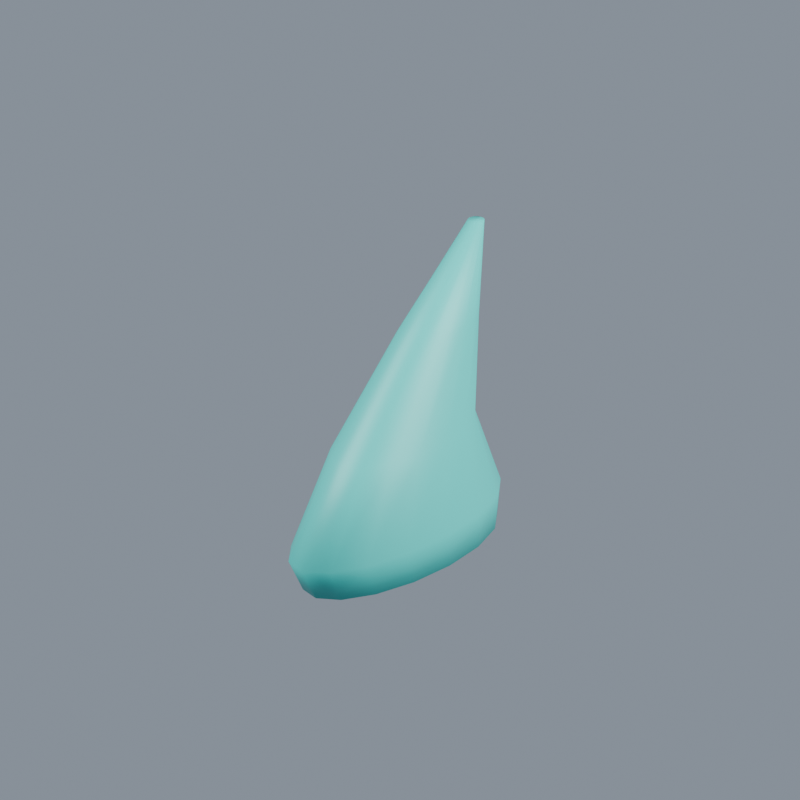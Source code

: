 # Source: TH_OCEAN.blend  (saved by Blender 5.1.29; exported with 4.5.12 LTS)
import bpy
from mathutils import Matrix  # noqa: F401  (used for matrix-valued properties, if any)

bpy.ops.wm.read_factory_settings(use_empty=True)
scene = bpy.context.scene
scene.name = 'TH_OCEAN_EditableSource'

# ---- images (referenced by path relative to the original .blend; pixels are not part of the script)
import os
ASSET_DIR = os.environ.get("B2B_ASSET_DIR", "")  # directory of the original .blend (textures are referenced by path, not embedded)
HERE = os.path.dirname(os.path.abspath(__file__))  # packed textures are extracted next to this script under _unpacked/

def load_image(name, relpath, width, height, colorspace="sRGB"):
    """Load a texture the original file referenced (path relative to the .blend, or extracted next to this script)."""
    p = next((c for c in (os.path.join(HERE, relpath), os.path.join(ASSET_DIR, relpath)) if relpath and os.path.exists(c)), "")
    if p:
        img = bpy.data.images.load(p, check_existing=True)
        img.name = name
    else:  # same state as the original file: an image datablock whose file is absent (Cycles renders it pink)
        img = bpy.data.images.new(name, width, height)
        img.source = "FILE"
        img.filepath = "//" + (relpath or name)
    img.colorspace_settings.name = colorspace
    return img
img_accessoryatlas_png_011 = load_image('AccessoryAtlas.png.011', '_unpacked/AccessoryAtlas.2845ae89.png', 1024, 1024, 'sRGB')

# ---- materials (node trees are filled in below, after node groups)
mat_acc_mat_th_ocean = bpy.data.materials.new('ACC_MAT_TH_OCEAN')

# ---- material node trees
mat_acc_mat_th_ocean.use_nodes = True; mat_acc_mat_th_ocean.node_tree.nodes.clear()
_N = mat_acc_mat_th_ocean.node_tree.nodes; _L = mat_acc_mat_th_ocean.node_tree.links
n0 = _N.new('ShaderNodeBsdfPrincipled'); n0.name = 'Principled BSDF'; n0.location = (-200, 100)
n0.inputs[1].default_value = 0.03
n0.inputs[2].default_value = 0.47
n1 = _N.new('ShaderNodeOutputMaterial'); n1.name = 'Material Output'; n1.location = (200, 100)
n2 = _N.new('ShaderNodeTexImage'); n2.name = 'Image Texture'; n2.location = (0, 0)
n2.image = img_accessoryatlas_png_011
_L.new(n0.outputs[0], n1.inputs[0])
_L.new(n2.outputs[0], n0.inputs[0])
n1.is_active_output = True

# ---- world
world_accessoryreviewworld = bpy.data.worlds.new('AccessoryReviewWorld'); scene.world = world_accessoryreviewworld
world_accessoryreviewworld.use_nodes = True; world_accessoryreviewworld.node_tree.nodes.clear()
_N = world_accessoryreviewworld.node_tree.nodes; _L = world_accessoryreviewworld.node_tree.links
n0 = _N.new('ShaderNodeBackground'); n0.name = 'Background'; n0.location = (-200, 100)
n0.inputs[0].default_value = (0.25, 0.29, 0.35, 1.0)
n1 = _N.new('ShaderNodeOutputWorld'); n1.name = 'World Output'; n1.location = (200, 100)
_L.new(n0.outputs[0], n1.inputs[0])
n1.is_active_output = True

# ---- cameras
cam_accessoryreviewcamera = bpy.data.cameras.new('AccessoryReviewCamera')
cam_accessoryreviewcamera.type = 'ORTHO'
cam_accessoryreviewcamera.ortho_scale = 1.7

# ---- lights
light_key = bpy.data.lights.new('Key', 'AREA')
light_key.energy = 450.0
light_key.shape = 'DISK'
light_key.size = 4.0
light_fill = bpy.data.lights.new('Fill', 'AREA')
light_fill.energy = 280.0
light_fill.shape = 'DISK'
light_fill.size = 3.0

# ---- meshes
me_sweptdorsalfoil = bpy.data.meshes.new('SweptDorsalFoil')
me_sweptdorsalfoil.from_pydata([(0.13, 0.0, 0.0), (0.1201, 0.1186, 0.0), (0.09192, 0.2192, 0.0), (0.04975, 0.2864, 0.0), (7.96e-18, 0.31, 0.0), (-0.04975, 0.2864, 0.0), (-0.09192, 0.2192, 0.0), (-0.1201, 0.1186, 0.0), (-0.13, 3.796e-17, 0.0), (-0.1201, -0.1186, 0.0), (-0.09192, -0.2192, 0.0), (-0.04975, -0.2864, 0.0), (-2.388e-17, -0.31, 0.0), (0.04975, -0.2864, 0.0), (0.09192, -0.2192, 0.0), (0.1201, -0.1186, 0.0), (0.14, -0.02, 0.08), (0.1293, 0.1101, 0.08), (0.09899, 0.2204, 0.08), (0.05358, 0.2941, 0.08), (8.573e-18, 0.32, 0.08), (-0.05358, 0.2941, 0.08), (-0.09899, 0.2204, 0.08), (-0.1293, 0.1101, 0.08), (-0.14, -0.02, 0.08), (-0.1293, -0.1501, 0.08), (-0.09899, -0.2604, 0.08), (-0.05358, -0.3341, 0.08), (-2.572e-17, -0.36, 0.08), (0.05358, -0.3341, 0.08), (0.09899, -0.2604, 0.08), (0.1293, -0.1501, 0.08), (0.11, 0.01, 0.27), (0.1016, 0.09419, 0.27), (0.07778, 0.1656, 0.27), (0.0421, 0.2133, 0.27), (6.736e-18, 0.23, 0.27), (-0.0421, 0.2133, 0.27), (-0.07778, 0.1656, 0.27), (-0.1016, 0.09419, 0.27), (-0.11, 0.01, 0.27), (-0.1016, -0.07419, 0.27), (-0.07778, -0.1456, 0.27), (-0.0421, -0.1933, 0.27), (-2.021e-17, -0.21, 0.27), (0.0421, -0.1933, 0.27), (0.07778, -0.1456, 0.27), (0.1016, -0.07419, 0.27), (0.065, 0.14, 0.48), (0.06005, 0.1859, 0.48), (0.04596, 0.2249, 0.48), (0.02487, 0.2509, 0.48), (3.98e-18, 0.26, 0.48), (-0.02487, 0.2509, 0.48), (-0.04596, 0.2249, 0.48), (-0.06005, 0.1859, 0.48), (-0.065, 0.14, 0.48), (-0.06005, 0.09408, 0.48), (-0.04596, 0.05515, 0.48), (-0.02487, 0.02913, 0.48), (-1.194e-17, 0.02, 0.48), (0.02487, 0.02913, 0.48), (0.04596, 0.05515, 0.48), (0.06005, 0.09408, 0.48), (0.018, 0.28, 0.67), (0.01663, 0.2869, 0.67), (0.01273, 0.2927, 0.67), (0.006888, 0.2966, 0.67), (1.102e-18, 0.298, 0.67), (-0.006888, 0.2966, 0.67), (-0.01273, 0.2927, 0.67), (-0.01663, 0.2869, 0.67), (-0.018, 0.28, 0.67), (-0.01663, 0.2731, 0.67), (-0.01273, 0.2673, 0.67), (-0.006888, 0.2634, 0.67), (-3.307e-18, 0.262, 0.67), (0.006888, 0.2634, 0.67), (0.01273, 0.2673, 0.67), (0.01663, 0.2731, 0.67)], [], [(0, 1, 17, 16), (1, 2, 18, 17), (2, 3, 19, 18), (3, 4, 20, 19), (4, 5, 21, 20), (5, 6, 22, 21), (6, 7, 23, 22), (7, 8, 24, 23), (8, 9, 25, 24), (9, 10, 26, 25), (10, 11, 27, 26), (11, 12, 28, 27), (12, 13, 29, 28), (13, 14, 30, 29), (14, 15, 31, 30), (15, 0, 16, 31), (16, 17, 33, 32), (17, 18, 34, 33), (18, 19, 35, 34), (19, 20, 36, 35), (20, 21, 37, 36), (21, 22, 38, 37), (22, 23, 39, 38), (23, 24, 40, 39), (24, 25, 41, 40), (25, 26, 42, 41), (26, 27, 43, 42), (27, 28, 44, 43), (28, 29, 45, 44), (29, 30, 46, 45), (30, 31, 47, 46), (31, 16, 32, 47), (32, 33, 49, 48), (33, 34, 50, 49), (34, 35, 51, 50), (35, 36, 52, 51), (36, 37, 53, 52), (37, 38, 54, 53), (38, 39, 55, 54), (39, 40, 56, 55), (40, 41, 57, 56), (41, 42, 58, 57), (42, 43, 59, 58), (43, 44, 60, 59), (44, 45, 61, 60), (45, 46, 62, 61), (46, 47, 63, 62), (47, 32, 48, 63), (48, 49, 65, 64), (49, 50, 66, 65), (50, 51, 67, 66), (51, 52, 68, 67), (52, 53, 69, 68), (53, 54, 70, 69), (54, 55, 71, 70), (55, 56, 72, 71), (56, 57, 73, 72), (57, 58, 74, 73), (58, 59, 75, 74), (59, 60, 76, 75), (60, 61, 77, 76), (61, 62, 78, 77), (62, 63, 79, 78), (63, 48, 64, 79), (15, 14, 13, 12, 11, 10, 9, 8, 7, 6, 5, 4, 3, 2, 1, 0), (64, 65, 66, 67, 68, 69, 70, 71, 72, 73, 74, 75, 76, 77, 78, 79)])
me_sweptdorsalfoil.polygons.foreach_set('use_smooth', [True] * 66)
_uv = me_sweptdorsalfoil.uv_layers.new(name='AccessoryUV')
_uv.uv.foreach_set('vector', [0.9375, 0.9375, 0.9375, 0.9375, 0.9375, 0.9375, 0.9375, 0.9375, 0.9375, 0.9375, 0.9375, 0.9375, 0.9375, 0.9375, 0.9375, 0.9375, 0.9375, 0.9375, 0.9375, 0.9375, 0.9375, 0.9375, 0.9375, 0.9375, 0.9375, 0.9375, 0.9375, 0.9375, 0.9375, 0.9375, 0.9375, 0.9375, 0.9375, 0.9375, 0.9375, 0.9375, 0.9375, 0.9375, 0.9375, 0.9375, 0.9375, 0.9375, 0.9375, 0.9375, 0.9375, 0.9375, 0.9375, 0.9375, 0.9375, 0.9375, 0.9375, 0.9375, 0.9375, 0.9375, 0.9375, 0.9375, 0.9375, 0.9375, 0.9375, 0.9375, 0.9375, 0.9375, 0.9375, 0.9375, 0.9375, 0.9375, 0.9375, 0.9375, 0.9375, 0.9375, 0.9375, 0.9375, 0.9375, 0.9375, 0.9375, 0.9375, 0.9375, 0.9375, 0.9375, 0.9375, 0.9375, 0.9375, 0.9375, 0.9375, 0.9375, 0.9375, 0.9375, 0.9375, 0.9375, 0.9375, 0.9375, 0.9375, 0.9375, 0.9375, 0.9375, 0.9375, 0.9375, 0.9375, 0.9375, 0.9375, 0.9375, 0.9375, 0.9375, 0.9375, 0.9375, 0.9375, 0.9375, 0.9375, 0.9375, 0.9375, 0.9375, 0.9375, 0.9375, 0.9375, 0.9375, 0.9375, 0.9375, 0.9375, 0.9375, 0.9375, 0.9375, 0.9375, 0.9375, 0.9375, 0.9375, 0.9375, 0.9375, 0.9375, 0.9375, 0.9375, 0.9375, 0.9375, 0.9375, 0.9375, 0.9375, 0.9375, 0.9375, 0.9375, 0.9375, 0.9375, 0.9375, 0.9375, 0.9375, 0.9375, 0.9375, 0.9375, 0.9375, 0.9375, 0.9375, 0.9375, 0.9375, 0.9375, 0.9375, 0.9375, 0.9375, 0.9375, 0.9375, 0.9375, 0.9375, 0.9375, 0.9375, 0.9375, 0.9375, 0.9375, 0.9375, 0.9375, 0.9375, 0.9375, 0.9375, 0.9375, 0.9375, 0.9375, 0.9375, 0.9375, 0.9375, 0.9375, 0.9375, 0.9375, 0.9375, 0.9375, 0.9375, 0.9375, 0.9375, 0.9375, 0.9375, 0.9375, 0.9375, 0.9375, 0.9375, 0.9375, 0.9375, 0.9375, 0.9375, 0.9375, 0.9375, 0.9375, 0.9375, 0.9375, 0.9375, 0.9375, 0.9375, 0.9375, 0.9375, 0.9375, 0.9375, 0.9375, 0.9375, 0.9375, 0.9375, 0.9375, 0.9375, 0.9375, 0.9375, 0.9375, 0.9375, 0.9375, 0.9375, 0.9375, 0.9375, 0.9375, 0.9375, 0.9375, 0.9375, 0.9375, 0.9375, 0.9375, 0.9375, 0.9375, 0.9375, 0.9375, 0.9375, 0.9375, 0.9375, 0.9375, 0.9375, 0.9375, 0.9375, 0.9375, 0.9375, 0.9375, 0.9375, 0.9375, 0.9375, 0.9375, 0.9375, 0.9375, 0.9375, 0.9375, 0.9375, 0.9375, 0.9375, 0.9375, 0.9375, 0.9375, 0.9375, 0.9375, 0.9375, 0.9375, 0.9375, 0.9375, 0.9375, 0.9375, 0.9375, 0.9375, 0.9375, 0.9375, 0.9375, 0.9375, 0.9375, 0.9375, 0.9375, 0.9375, 0.9375, 0.9375, 0.9375, 0.9375, 0.9375, 0.9375, 0.9375, 0.9375, 0.9375, 0.9375, 0.9375, 0.9375, 0.9375, 0.9375, 0.9375, 0.9375, 0.9375, 0.9375, 0.9375, 0.9375, 0.9375, 0.9375, 0.9375, 0.9375, 0.9375, 0.9375, 0.9375, 0.9375, 0.9375, 0.9375, 0.9375, 0.9375, 0.9375, 0.9375, 0.9375, 0.9375, 0.9375, 0.9375, 0.9375, 0.9375, 0.9375, 0.9375, 0.9375, 0.9375, 0.9375, 0.9375, 0.9375, 0.9375, 0.9375, 0.9375, 0.9375, 0.9375, 0.9375, 0.9375, 0.9375, 0.9375, 0.9375, 0.9375, 0.9375, 0.9375, 0.9375, 0.9375, 0.9375, 0.9375, 0.9375, 0.9375, 0.9375, 0.9375, 0.9375, 0.9375, 0.9375, 0.9375, 0.9375, 0.9375, 0.9375, 0.9375, 0.9375, 0.9375, 0.9375, 0.9375, 0.9375, 0.9375, 0.9375, 0.9375, 0.9375, 0.9375, 0.9375, 0.9375, 0.9375, 0.9375, 0.9375, 0.9375, 0.9375, 0.9375, 0.9375, 0.9375, 0.9375, 0.9375, 0.9375, 0.9375, 0.9375, 0.9375, 0.9375, 0.9375, 0.9375, 0.9375, 0.9375, 0.9375, 0.9375, 0.9375, 0.9375, 0.9375, 0.9375, 0.9375, 0.9375, 0.9375, 0.9375, 0.9375, 0.9375, 0.9375, 0.9375, 0.9375, 0.9375, 0.9375, 0.9375, 0.9375, 0.9375, 0.9375, 0.9375, 0.9375, 0.9375, 0.9375, 0.9375, 0.9375, 0.9375, 0.9375, 0.9375, 0.9375, 0.9375, 0.9375, 0.9375, 0.9375, 0.9375, 0.9375, 0.9375, 0.9375, 0.9375, 0.9375, 0.9375, 0.9375, 0.9375, 0.9375, 0.9375, 0.9375, 0.9375, 0.9375, 0.9375, 0.9375, 0.9375, 0.9375, 0.9375, 0.9375, 0.9375, 0.9375, 0.9375, 0.9375, 0.9375, 0.9375, 0.9375, 0.9375, 0.9375, 0.9375, 0.9375, 0.9375, 0.9375, 0.9375, 0.9375, 0.9375, 0.9375, 0.9375, 0.9375, 0.9375, 0.9375, 0.9375, 0.9375, 0.9375, 0.9375, 0.9375, 0.9375, 0.9375, 0.9375, 0.9375, 0.9375, 0.9375, 0.9375, 0.9375, 0.9375, 0.9375, 0.9375, 0.9375, 0.9375, 0.9375, 0.9375, 0.9375, 0.9375, 0.9375, 0.9375, 0.9375, 0.9375, 0.9375, 0.9375, 0.9375, 0.9375, 0.9375, 0.9375, 0.9375, 0.9375, 0.9375, 0.9375, 0.9375, 0.9375, 0.9375, 0.9375, 0.9375, 0.9375, 0.9375, 0.9375, 0.9375, 0.9375, 0.9375, 0.9375, 0.9375, 0.9375, 0.9375, 0.9375, 0.9375, 0.9375, 0.9375, 0.9375, 0.9375, 0.9375, 0.9375, 0.9375, 0.9375, 0.9375, 0.9375, 0.9375, 0.9375, 0.9375, 0.9375, 0.9375, 0.9375, 0.9375, 0.9375, 0.9375, 0.9375, 0.9375, 0.9375, 0.9375, 0.9375, 0.9375, 0.9375, 0.9375, 0.9375, 0.9375, 0.9375, 0.9375, 0.9375, 0.9375, 0.9375, 0.9375, 0.9375, 0.9375, 0.9375, 0.9375, 0.9375, 0.9375, 0.9375, 0.9375, 0.9375, 0.9375, 0.9375, 0.9375, 0.9375, 0.9375, 0.9375, 0.9375, 0.9375, 0.9375, 0.9375, 0.9375, 0.9375, 0.9375, 0.9375, 0.9375, 0.9375, 0.9375, 0.9375, 0.9375, 0.9375, 0.9375, 0.9375, 0.9375, 0.9375])
me_sweptdorsalfoil.materials.append(mat_acc_mat_th_ocean)
me_sweptdorsalfoil.update()

# ---- objects
ob_acc_th_ocean_primary = bpy.data.objects.new('ACC_TH_OCEAN_Primary', me_sweptdorsalfoil)
ob_accessoryreviewcamera = bpy.data.objects.new('AccessoryReviewCamera', cam_accessoryreviewcamera)
ob_key = bpy.data.objects.new('Key', light_key)
ob_fill = bpy.data.objects.new('Fill', light_fill)

# ---- transforms, parenting, visibility, modifiers, constraints
ob_acc_th_ocean_primary.location = (0.0, 0.0, 0.0)
ob_accessoryreviewcamera.location = (1.7, -2.4, 1.6)
ob_accessoryreviewcamera.rotation_euler = (1.169, -1.061e-08, 0.6163)
ob_key.location = (-2.0, -3.0, 4.0)
ob_key.rotation_euler = (0.7336, -2.275e-08, -0.588)
ob_fill.location = (3.0, 1.0, 2.0)
ob_fill.rotation_euler = (1.007, 1.744e-07, 1.893)

# ---- collection membership
scene.collection.objects.link(ob_acc_th_ocean_primary)
scene.collection.objects.link(ob_accessoryreviewcamera)
scene.collection.objects.link(ob_key)
scene.collection.objects.link(ob_fill)

# ---- scene / render settings (as saved in the file)
scene.camera = ob_accessoryreviewcamera
scene.frame_start = 1; scene.frame_end = 250; scene.frame_set(1)
scene.render.engine = 'BLENDER_EEVEE_NEXT'
scene.render.image_settings.exr_codec = 'NONE'
scene.render.resolution_x = 640
scene.render.resolution_y = 640
scene.render.use_bake_clear = False
scene.render.bake_margin = 0
scene.render.bake_bias = 0.0
scene.render.bake_samples = 0
scene.render.simplify_subdivision_render = 0
scene.render.simplify_child_particles_render = 0.0
scene.eevee.use_volume_custom_range = False
scene.eevee.gtao_distance = 0.0
scene.eevee.use_fast_gi = False
bpy.context.view_layer.update()
